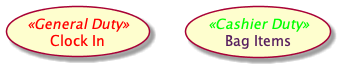

The diagram above was rendered by PlantUML. Its source (embedded in the PNG):
@startuml
'Example: Use Case Text Color

'Create a use_case with a text_color.
'Assign a stereotype.
usecase (Clock In) <<General Duty>> #text:red

'Create a use_case and use markup for description color.
'Change the text_color to a different color than the description.
'Assign a stereotype.
(<font color=561D5E>Bag Items</font>) <<Cashier Duty>> #text:00FF00

@enduml